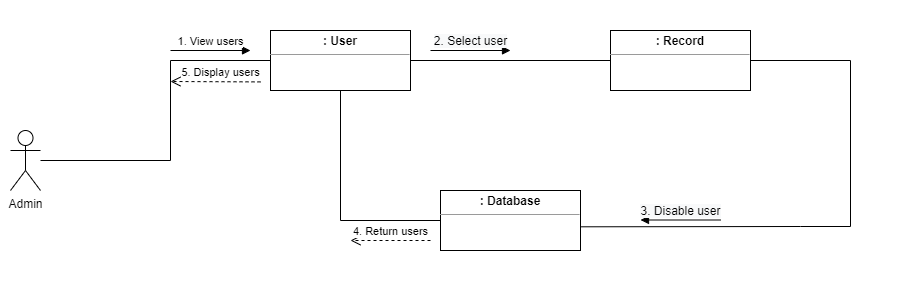

The diagram above was exported from draw.io. Its source (the exported page's mxGraphModel, read from the mxfile embedded in the PNG):
<mxGraphModel dx="539" dy="295" grid="1" gridSize="10" guides="1" tooltips="1" connect="1" arrows="1" fold="1" page="1" pageScale="1" pageWidth="850" pageHeight="1100" math="0" shadow="0">
  <root>
    <mxCell id="0" />
    <mxCell id="1" parent="0" />
    <mxCell id="sTaRLIH_AXDJOh2DSDu_-1" value="" style="rounded=0;whiteSpace=wrap;html=1;fillColor=default;strokeColor=none;" parent="1" vertex="1">
      <mxGeometry x="50" y="170" width="900" height="280" as="geometry" />
    </mxCell>
    <mxCell id="kM7OM5o-GueRodNnrOpa-1" value="&lt;p style=&quot;margin:0px;margin-top:4px;text-align:center;&quot;&gt;&lt;b&gt;: User&lt;/b&gt;&lt;/p&gt;&lt;hr size=&quot;1&quot;&gt;&lt;div style=&quot;height:2px;&quot;&gt;&lt;/div&gt;" style="verticalAlign=top;align=left;overflow=fill;fontSize=12;fontFamily=Helvetica;html=1;" parent="1" vertex="1">
      <mxGeometry x="320" y="200" width="140" height="60" as="geometry" />
    </mxCell>
    <mxCell id="kM7OM5o-GueRodNnrOpa-2" value="Admin" style="shape=umlActor;verticalLabelPosition=bottom;verticalAlign=top;html=1;" parent="1" vertex="1">
      <mxGeometry x="60" y="300" width="30" height="60" as="geometry" />
    </mxCell>
    <mxCell id="kM7OM5o-GueRodNnrOpa-4" value="" style="endArrow=none;html=1;rounded=0;entryX=0;entryY=0.5;entryDx=0;entryDy=0;" parent="1" source="kM7OM5o-GueRodNnrOpa-2" target="kM7OM5o-GueRodNnrOpa-1" edge="1">
      <mxGeometry width="50" height="50" relative="1" as="geometry">
        <mxPoint x="200" y="360" as="sourcePoint" />
        <mxPoint x="360" y="230" as="targetPoint" />
        <Array as="points">
          <mxPoint x="220" y="330" />
          <mxPoint x="220" y="230" />
        </Array>
      </mxGeometry>
    </mxCell>
    <mxCell id="kM7OM5o-GueRodNnrOpa-8" value="" style="endArrow=none;html=1;rounded=0;entryX=1;entryY=0.5;entryDx=0;entryDy=0;exitX=0;exitY=0.5;exitDx=0;exitDy=0;" parent="1" source="sTaRLIH_AXDJOh2DSDu_-7" target="kM7OM5o-GueRodNnrOpa-1" edge="1">
      <mxGeometry width="50" height="50" relative="1" as="geometry">
        <mxPoint x="800" y="340" as="sourcePoint" />
        <mxPoint x="710" y="260" as="targetPoint" />
        <Array as="points" />
      </mxGeometry>
    </mxCell>
    <mxCell id="kM7OM5o-GueRodNnrOpa-18" value="1. View users" style="html=1;verticalAlign=bottom;endArrow=block;rounded=0;" parent="1" edge="1">
      <mxGeometry width="80" relative="1" as="geometry">
        <mxPoint x="220" y="220" as="sourcePoint" />
        <mxPoint x="300" y="220" as="targetPoint" />
      </mxGeometry>
    </mxCell>
    <mxCell id="kM7OM5o-GueRodNnrOpa-20" value="&lt;span style=&quot;font-size: 12px; background-color: rgb(248, 249, 250);&quot;&gt;2. Select user&lt;/span&gt;" style="html=1;verticalAlign=bottom;endArrow=block;rounded=0;" parent="1" edge="1">
      <mxGeometry width="80" relative="1" as="geometry">
        <mxPoint x="480" y="220" as="sourcePoint" />
        <mxPoint x="560" y="220" as="targetPoint" />
      </mxGeometry>
    </mxCell>
    <mxCell id="kM7OM5o-GueRodNnrOpa-27" value="&lt;p style=&quot;margin:0px;margin-top:4px;text-align:center;&quot;&gt;&lt;b&gt;: Database&lt;/b&gt;&lt;/p&gt;&lt;hr size=&quot;1&quot;&gt;&lt;div style=&quot;height:2px;&quot;&gt;&lt;/div&gt;" style="verticalAlign=top;align=left;overflow=fill;fontSize=12;fontFamily=Helvetica;html=1;" parent="1" vertex="1">
      <mxGeometry x="490" y="360" width="140" height="60" as="geometry" />
    </mxCell>
    <mxCell id="fyvHMp8cKtCrOI6au9As-3" style="edgeStyle=none;rounded=0;orthogonalLoop=1;jettySize=auto;html=1;entryX=0;entryY=0.537;entryDx=0;entryDy=0;entryPerimeter=0;" parent="1" source="kM7OM5o-GueRodNnrOpa-27" target="kM7OM5o-GueRodNnrOpa-27" edge="1">
      <mxGeometry relative="1" as="geometry" />
    </mxCell>
    <mxCell id="sTaRLIH_AXDJOh2DSDu_-2" value="5. Display users" style="html=1;verticalAlign=bottom;endArrow=open;dashed=1;endSize=8;rounded=0;" parent="1" edge="1">
      <mxGeometry x="-0.1111" relative="1" as="geometry">
        <mxPoint x="310" y="251.4047619047625" as="sourcePoint" />
        <mxPoint x="220.00000000000023" y="251.00476190476246" as="targetPoint" />
        <mxPoint as="offset" />
      </mxGeometry>
    </mxCell>
    <mxCell id="sTaRLIH_AXDJOh2DSDu_-7" value="&lt;p style=&quot;margin:0px;margin-top:4px;text-align:center;&quot;&gt;&lt;b&gt;: Record&lt;/b&gt;&lt;/p&gt;&lt;hr size=&quot;1&quot;&gt;&lt;div style=&quot;height:2px;&quot;&gt;&lt;/div&gt;" style="verticalAlign=top;align=left;overflow=fill;fontSize=12;fontFamily=Helvetica;html=1;" parent="1" vertex="1">
      <mxGeometry x="660" y="200" width="140" height="60" as="geometry" />
    </mxCell>
    <mxCell id="sTaRLIH_AXDJOh2DSDu_-8" value="" style="endArrow=none;html=1;rounded=0;entryX=1;entryY=0.5;entryDx=0;entryDy=0;exitX=1.006;exitY=0.605;exitDx=0;exitDy=0;exitPerimeter=0;" parent="1" source="kM7OM5o-GueRodNnrOpa-27" target="sTaRLIH_AXDJOh2DSDu_-7" edge="1">
      <mxGeometry width="50" height="50" relative="1" as="geometry">
        <mxPoint x="798.74" y="396.12" as="sourcePoint" />
        <mxPoint x="620" y="270" as="targetPoint" />
        <Array as="points">
          <mxPoint x="850" y="396" />
          <mxPoint x="900" y="396" />
          <mxPoint x="900" y="230" />
        </Array>
      </mxGeometry>
    </mxCell>
    <mxCell id="sTaRLIH_AXDJOh2DSDu_-10" value="&lt;span style=&quot;font-size: 12px; background-color: rgb(248, 249, 250);&quot;&gt;3. Disable user&lt;br&gt;&lt;/span&gt;" style="html=1;verticalAlign=bottom;endArrow=block;rounded=0;" parent="1" edge="1">
      <mxGeometry width="80" relative="1" as="geometry">
        <mxPoint x="770" y="389.5" as="sourcePoint" />
        <mxPoint x="690" y="389.5" as="targetPoint" />
      </mxGeometry>
    </mxCell>
    <mxCell id="sTaRLIH_AXDJOh2DSDu_-11" value="4. Return users" style="html=1;verticalAlign=bottom;endArrow=open;dashed=1;endSize=8;rounded=0;" parent="1" edge="1">
      <mxGeometry relative="1" as="geometry">
        <mxPoint x="480" y="410" as="sourcePoint" />
        <mxPoint x="400" y="410" as="targetPoint" />
      </mxGeometry>
    </mxCell>
    <mxCell id="sTaRLIH_AXDJOh2DSDu_-13" value="" style="endArrow=none;html=1;rounded=0;exitX=0;exitY=0.5;exitDx=0;exitDy=0;entryX=0.5;entryY=1;entryDx=0;entryDy=0;" parent="1" source="kM7OM5o-GueRodNnrOpa-27" target="kM7OM5o-GueRodNnrOpa-1" edge="1">
      <mxGeometry width="50" height="50" relative="1" as="geometry">
        <mxPoint x="470" y="300" as="sourcePoint" />
        <mxPoint x="520" y="250" as="targetPoint" />
        <Array as="points">
          <mxPoint x="390" y="390" />
        </Array>
      </mxGeometry>
    </mxCell>
  </root>
</mxGraphModel>